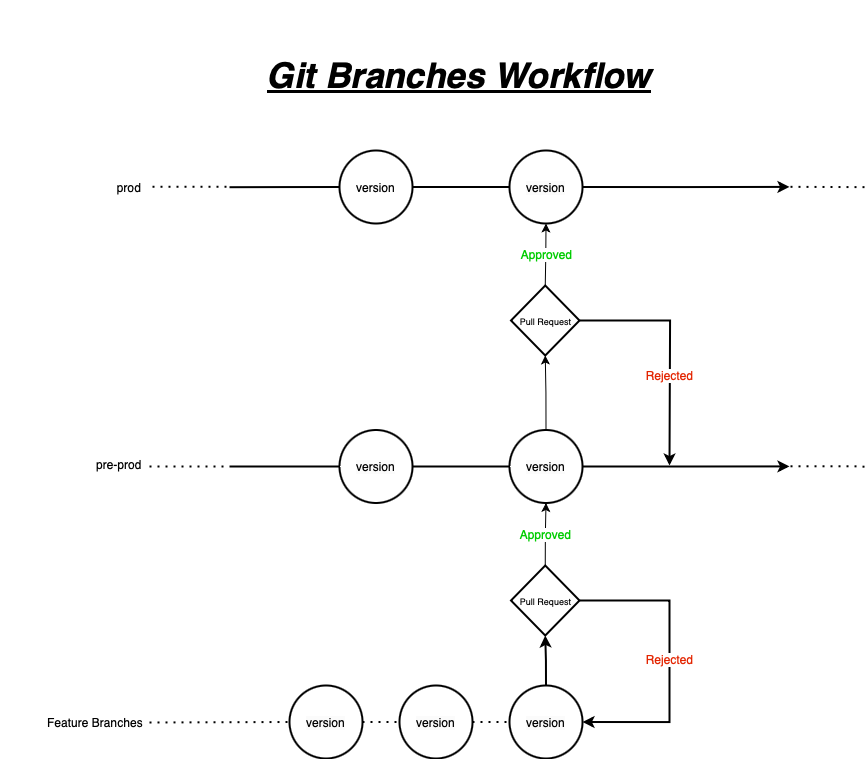

The diagram above was exported from draw.io. Its source (the exported page's mxGraphModel, read from the mxfile embedded in the PNG):
<mxGraphModel dx="1363" dy="924" grid="1" gridSize="10" guides="1" tooltips="1" connect="1" arrows="1" fold="1" page="1" pageScale="1" pageWidth="850" pageHeight="1100" math="0" shadow="0">
  <root>
    <mxCell id="0" />
    <mxCell id="1" parent="0" />
    <mxCell id="jwPxPJfNmnO8DpsU17QG-3" value="&lt;span style=&quot;border-color: var(--border-color); caret-color: rgb(0, 0, 0); color: rgb(0, 0, 0); font-family: Helvetica; font-size: 12px; font-style: normal; font-variant-caps: normal; letter-spacing: normal; text-align: center; text-indent: 0px; text-transform: none; word-spacing: 0px; -webkit-text-stroke-width: 0px; text-decoration: none;&quot;&gt;prod&lt;/span&gt;" style="text;html=1;strokeColor=none;fillColor=none;align=center;verticalAlign=middle;whiteSpace=wrap;rounded=0;strokeWidth=2;fontSize=12;fontStyle=0" vertex="1" parent="1">
      <mxGeometry x="510" y="236.5" width="60" height="30" as="geometry" />
    </mxCell>
    <mxCell id="jwPxPJfNmnO8DpsU17QG-7" style="edgeStyle=orthogonalEdgeStyle;rounded=0;orthogonalLoop=1;jettySize=auto;html=1;exitX=1;exitY=0.5;exitDx=0;exitDy=0;entryX=0;entryY=0.5;entryDx=0;entryDy=0;endArrow=none;endFill=0;strokeWidth=2;fontSize=12;fontStyle=0" edge="1" parent="1" source="jwPxPJfNmnO8DpsU17QG-4" target="jwPxPJfNmnO8DpsU17QG-6">
      <mxGeometry relative="1" as="geometry" />
    </mxCell>
    <mxCell id="jwPxPJfNmnO8DpsU17QG-102" style="edgeStyle=orthogonalEdgeStyle;rounded=0;orthogonalLoop=1;jettySize=auto;html=1;exitX=0;exitY=0.5;exitDx=0;exitDy=0;endArrow=none;endFill=0;strokeWidth=2;" edge="1" parent="1" source="jwPxPJfNmnO8DpsU17QG-4">
      <mxGeometry relative="1" as="geometry">
        <mxPoint x="640" y="251.71428571428567" as="targetPoint" />
      </mxGeometry>
    </mxCell>
    <mxCell id="jwPxPJfNmnO8DpsU17QG-4" value="version" style="ellipse;whiteSpace=wrap;html=1;aspect=fixed;strokeWidth=2;fontSize=12;fontStyle=0" vertex="1" parent="1">
      <mxGeometry x="750" y="215" width="73" height="73" as="geometry" />
    </mxCell>
    <mxCell id="jwPxPJfNmnO8DpsU17QG-103" style="edgeStyle=orthogonalEdgeStyle;rounded=0;orthogonalLoop=1;jettySize=auto;html=1;exitX=1;exitY=0.5;exitDx=0;exitDy=0;strokeWidth=2;" edge="1" parent="1" source="jwPxPJfNmnO8DpsU17QG-6">
      <mxGeometry relative="1" as="geometry">
        <mxPoint x="1200" y="251.39999999999998" as="targetPoint" />
      </mxGeometry>
    </mxCell>
    <mxCell id="jwPxPJfNmnO8DpsU17QG-6" value="&lt;span style=&quot;caret-color: rgb(0, 0, 0); color: rgb(0, 0, 0); font-family: Helvetica; font-size: 12px; font-style: normal; font-variant-caps: normal; letter-spacing: normal; text-align: center; text-indent: 0px; text-transform: none; word-spacing: 0px; -webkit-text-stroke-width: 0px; background-color: rgb(251, 251, 251); text-decoration: none; float: none; display: inline !important;&quot;&gt;version&lt;/span&gt;" style="ellipse;whiteSpace=wrap;html=1;aspect=fixed;strokeWidth=2;fontSize=12;fontStyle=0" vertex="1" parent="1">
      <mxGeometry x="920" y="215" width="73" height="73" as="geometry" />
    </mxCell>
    <mxCell id="jwPxPJfNmnO8DpsU17QG-12" value="&lt;span style=&quot;border-color: var(--border-color); caret-color: rgb(0, 0, 0); color: rgb(0, 0, 0); font-family: Helvetica; font-size: 12px; font-style: normal; font-variant-caps: normal; letter-spacing: normal; text-align: center; text-indent: 0px; text-transform: none; word-spacing: 0px; -webkit-text-stroke-width: 0px; text-decoration: none;&quot;&gt;pre-prod&lt;/span&gt;" style="text;html=1;strokeColor=none;fillColor=none;align=center;verticalAlign=middle;whiteSpace=wrap;rounded=0;strokeWidth=2;fontSize=12;fontStyle=0" vertex="1" parent="1">
      <mxGeometry x="470" y="516.5" width="120" height="25" as="geometry" />
    </mxCell>
    <mxCell id="jwPxPJfNmnO8DpsU17QG-13" style="edgeStyle=orthogonalEdgeStyle;rounded=0;orthogonalLoop=1;jettySize=auto;html=1;exitX=1;exitY=0.5;exitDx=0;exitDy=0;entryX=0;entryY=0.5;entryDx=0;entryDy=0;endArrow=none;endFill=0;strokeWidth=2;fontSize=12;fontStyle=0" edge="1" parent="1" source="jwPxPJfNmnO8DpsU17QG-14" target="jwPxPJfNmnO8DpsU17QG-16">
      <mxGeometry relative="1" as="geometry" />
    </mxCell>
    <mxCell id="jwPxPJfNmnO8DpsU17QG-96" style="edgeStyle=orthogonalEdgeStyle;rounded=0;orthogonalLoop=1;jettySize=auto;html=1;exitX=0;exitY=0.5;exitDx=0;exitDy=0;endArrow=none;endFill=0;strokeWidth=2;" edge="1" parent="1" source="jwPxPJfNmnO8DpsU17QG-14">
      <mxGeometry relative="1" as="geometry">
        <mxPoint x="640" y="531" as="targetPoint" />
      </mxGeometry>
    </mxCell>
    <mxCell id="jwPxPJfNmnO8DpsU17QG-14" value="&lt;span style=&quot;caret-color: rgb(0, 0, 0); color: rgb(0, 0, 0); font-family: Helvetica; font-size: 12px; font-style: normal; font-variant-caps: normal; letter-spacing: normal; text-align: center; text-indent: 0px; text-transform: none; word-spacing: 0px; -webkit-text-stroke-width: 0px; background-color: rgb(251, 251, 251); text-decoration: none; float: none; display: inline !important;&quot;&gt;version&lt;/span&gt;" style="ellipse;whiteSpace=wrap;html=1;aspect=fixed;strokeWidth=2;fontSize=12;fontStyle=0" vertex="1" parent="1">
      <mxGeometry x="750" y="494.5" width="73" height="73" as="geometry" />
    </mxCell>
    <mxCell id="jwPxPJfNmnO8DpsU17QG-28" style="edgeStyle=orthogonalEdgeStyle;rounded=0;orthogonalLoop=1;jettySize=auto;html=1;exitX=0.5;exitY=0;exitDx=0;exitDy=0;entryX=0.5;entryY=1;entryDx=0;entryDy=0;strokeWidth=1;fontSize=12;fontStyle=0" edge="1" parent="1" source="jwPxPJfNmnO8DpsU17QG-16" target="jwPxPJfNmnO8DpsU17QG-104">
      <mxGeometry relative="1" as="geometry">
        <mxPoint x="956.4949999999997" y="430" as="targetPoint" />
      </mxGeometry>
    </mxCell>
    <mxCell id="jwPxPJfNmnO8DpsU17QG-99" style="edgeStyle=orthogonalEdgeStyle;rounded=0;orthogonalLoop=1;jettySize=auto;html=1;exitX=1;exitY=0.5;exitDx=0;exitDy=0;strokeWidth=2;" edge="1" parent="1" source="jwPxPJfNmnO8DpsU17QG-16">
      <mxGeometry relative="1" as="geometry">
        <mxPoint x="1200" y="530.9" as="targetPoint" />
      </mxGeometry>
    </mxCell>
    <mxCell id="jwPxPJfNmnO8DpsU17QG-16" value="&lt;span style=&quot;caret-color: rgb(0, 0, 0); color: rgb(0, 0, 0); font-family: Helvetica; font-size: 12px; font-style: normal; font-variant-caps: normal; letter-spacing: normal; text-align: center; text-indent: 0px; text-transform: none; word-spacing: 0px; -webkit-text-stroke-width: 0px; background-color: rgb(251, 251, 251); text-decoration: none; float: none; display: inline !important;&quot;&gt;version&lt;/span&gt;" style="ellipse;whiteSpace=wrap;html=1;aspect=fixed;strokeWidth=2;fontSize=12;fontStyle=0" vertex="1" parent="1">
      <mxGeometry x="920" y="494.5" width="73" height="73" as="geometry" />
    </mxCell>
    <mxCell id="jwPxPJfNmnO8DpsU17QG-20" value="&lt;span style=&quot;border-color: var(--border-color); caret-color: rgb(0, 0, 0); color: rgb(0, 0, 0); font-family: Helvetica; font-size: 12px; font-style: normal; font-variant-caps: normal; letter-spacing: normal; text-align: center; text-indent: 0px; text-transform: none; word-spacing: 0px; -webkit-text-stroke-width: 0px; text-decoration: none;&quot;&gt;Feature Branches&lt;/span&gt;" style="text;html=1;strokeColor=none;fillColor=none;align=center;verticalAlign=middle;whiteSpace=wrap;rounded=0;strokeWidth=2;fontSize=12;fontStyle=0" vertex="1" parent="1">
      <mxGeometry x="411" y="769" width="190" height="35" as="geometry" />
    </mxCell>
    <mxCell id="jwPxPJfNmnO8DpsU17QG-87" style="edgeStyle=orthogonalEdgeStyle;rounded=0;orthogonalLoop=1;jettySize=auto;html=1;exitX=0.5;exitY=0;exitDx=0;exitDy=0;strokeWidth=2;entryX=0.5;entryY=1;entryDx=0;entryDy=0;fontSize=12;fontStyle=0" edge="1" parent="1" source="jwPxPJfNmnO8DpsU17QG-24" target="jwPxPJfNmnO8DpsU17QG-86">
      <mxGeometry relative="1" as="geometry">
        <mxPoint x="970" y="730" as="targetPoint" />
      </mxGeometry>
    </mxCell>
    <mxCell id="jwPxPJfNmnO8DpsU17QG-24" value="&lt;span style=&quot;caret-color: rgb(0, 0, 0); color: rgb(0, 0, 0); font-family: Helvetica; font-size: 12px; font-style: normal; font-variant-caps: normal; letter-spacing: normal; text-align: center; text-indent: 0px; text-transform: none; word-spacing: 0px; -webkit-text-stroke-width: 0px; background-color: rgb(251, 251, 251); text-decoration: none; float: none; display: inline !important;&quot;&gt;version&lt;/span&gt;" style="ellipse;whiteSpace=wrap;html=1;aspect=fixed;strokeWidth=2;fontSize=12;fontStyle=0" vertex="1" parent="1">
      <mxGeometry x="920" y="750" width="73" height="73" as="geometry" />
    </mxCell>
    <mxCell id="jwPxPJfNmnO8DpsU17QG-30" value="&lt;span style=&quot;border-color: var(--border-color); caret-color: rgb(227, 36, 0); color: rgb(227, 36, 0); font-size: 12px;&quot;&gt;Rejected&lt;/span&gt;" style="edgeStyle=orthogonalEdgeStyle;rounded=0;orthogonalLoop=1;jettySize=auto;html=1;exitX=1;exitY=0.5;exitDx=0;exitDy=0;strokeWidth=2;fontSize=12;fontStyle=0" edge="1" parent="1" source="jwPxPJfNmnO8DpsU17QG-104">
      <mxGeometry x="0.2426" relative="1" as="geometry">
        <mxPoint x="1080" y="530" as="targetPoint" />
        <mxPoint x="1004.6199999999997" y="385" as="sourcePoint" />
        <mxPoint as="offset" />
      </mxGeometry>
    </mxCell>
    <mxCell id="jwPxPJfNmnO8DpsU17QG-62" value="&lt;span style=&quot;caret-color: rgb(0, 0, 0); color: rgb(0, 0, 0); font-family: Helvetica; font-size: 12px; font-style: normal; font-variant-caps: normal; letter-spacing: normal; text-align: center; text-indent: 0px; text-transform: none; word-spacing: 0px; -webkit-text-stroke-width: 0px; background-color: rgb(251, 251, 251); text-decoration: none; float: none; display: inline !important;&quot;&gt;version&lt;/span&gt;" style="ellipse;whiteSpace=wrap;html=1;aspect=fixed;strokeWidth=2;fontSize=12;fontStyle=0" vertex="1" parent="1">
      <mxGeometry x="700" y="750" width="73" height="73" as="geometry" />
    </mxCell>
    <mxCell id="jwPxPJfNmnO8DpsU17QG-63" value="&lt;span style=&quot;caret-color: rgb(0, 0, 0); color: rgb(0, 0, 0); font-family: Helvetica; font-size: 12px; font-style: normal; font-variant-caps: normal; letter-spacing: normal; text-align: center; text-indent: 0px; text-transform: none; word-spacing: 0px; -webkit-text-stroke-width: 0px; background-color: rgb(251, 251, 251); text-decoration: none; float: none; display: inline !important;&quot;&gt;version&lt;/span&gt;" style="ellipse;whiteSpace=wrap;html=1;aspect=fixed;strokeWidth=2;fontSize=12;fontStyle=0" vertex="1" parent="1">
      <mxGeometry x="810" y="750" width="73" height="73" as="geometry" />
    </mxCell>
    <mxCell id="jwPxPJfNmnO8DpsU17QG-74" value="" style="endArrow=none;dashed=1;html=1;dashPattern=1 3;strokeWidth=2;rounded=0;fontSize=12;fontStyle=0" edge="1" parent="1">
      <mxGeometry width="50" height="50" relative="1" as="geometry">
        <mxPoint x="563" y="251.26" as="sourcePoint" />
        <mxPoint x="643" y="251.26" as="targetPoint" />
      </mxGeometry>
    </mxCell>
    <mxCell id="jwPxPJfNmnO8DpsU17QG-78" value="" style="endArrow=none;dashed=1;html=1;dashPattern=1 3;strokeWidth=2;rounded=0;fontSize=12;fontStyle=0" edge="1" parent="1">
      <mxGeometry width="50" height="50" relative="1" as="geometry">
        <mxPoint x="560" y="531" as="sourcePoint" />
        <mxPoint x="640" y="531" as="targetPoint" />
      </mxGeometry>
    </mxCell>
    <mxCell id="jwPxPJfNmnO8DpsU17QG-80" value="" style="endArrow=none;dashed=1;html=1;dashPattern=1 3;strokeWidth=2;rounded=0;entryX=0;entryY=0.5;entryDx=0;entryDy=0;exitX=1;exitY=0.5;exitDx=0;exitDy=0;fontSize=12;fontStyle=0" edge="1" parent="1" source="jwPxPJfNmnO8DpsU17QG-63" target="jwPxPJfNmnO8DpsU17QG-24">
      <mxGeometry width="50" height="50" relative="1" as="geometry">
        <mxPoint x="770" y="770" as="sourcePoint" />
        <mxPoint x="820" y="720" as="targetPoint" />
      </mxGeometry>
    </mxCell>
    <mxCell id="jwPxPJfNmnO8DpsU17QG-81" value="" style="endArrow=none;dashed=1;html=1;dashPattern=1 3;strokeWidth=2;rounded=0;entryX=0;entryY=0.5;entryDx=0;entryDy=0;exitX=1;exitY=0.5;exitDx=0;exitDy=0;fontSize=12;fontStyle=0" edge="1" parent="1" source="jwPxPJfNmnO8DpsU17QG-62" target="jwPxPJfNmnO8DpsU17QG-63">
      <mxGeometry width="50" height="50" relative="1" as="geometry">
        <mxPoint x="810" y="770" as="sourcePoint" />
        <mxPoint x="860" y="720" as="targetPoint" />
      </mxGeometry>
    </mxCell>
    <mxCell id="jwPxPJfNmnO8DpsU17QG-85" value="" style="endArrow=none;dashed=1;html=1;dashPattern=1 3;strokeWidth=2;rounded=0;fontSize=12;fontStyle=0" edge="1" parent="1">
      <mxGeometry width="50" height="50" relative="1" as="geometry">
        <mxPoint x="1275" y="531.2199999999999" as="sourcePoint" />
        <mxPoint x="1195" y="530.7899999999998" as="targetPoint" />
        <Array as="points">
          <mxPoint x="1265" y="530.7899999999998" />
        </Array>
      </mxGeometry>
    </mxCell>
    <mxCell id="jwPxPJfNmnO8DpsU17QG-89" value="&lt;font style=&quot;font-size: 12px;&quot; color=&quot;#e32400&quot;&gt;&lt;span style=&quot;font-size: 12px;&quot;&gt;Rejected&lt;/span&gt;&lt;/font&gt;" style="edgeStyle=orthogonalEdgeStyle;rounded=0;orthogonalLoop=1;jettySize=auto;html=1;exitX=1;exitY=0.5;exitDx=0;exitDy=0;strokeWidth=2;fontSize=12;fontStyle=0;entryX=1;entryY=0.5;entryDx=0;entryDy=0;" edge="1" parent="1" source="jwPxPJfNmnO8DpsU17QG-86" target="jwPxPJfNmnO8DpsU17QG-24">
      <mxGeometry x="-0.0002" relative="1" as="geometry">
        <mxPoint x="1020" y="830" as="targetPoint" />
        <Array as="points">
          <mxPoint x="1080" y="665" />
          <mxPoint x="1080" y="787" />
        </Array>
        <mxPoint as="offset" />
      </mxGeometry>
    </mxCell>
    <mxCell id="jwPxPJfNmnO8DpsU17QG-86" value="&lt;font style=&quot;font-size: 9px;&quot;&gt;Pull Request&lt;/font&gt;" style="rhombus;whiteSpace=wrap;html=1;strokeWidth=2;fontSize=12;fontStyle=0;align=center;" vertex="1" parent="1">
      <mxGeometry x="921.5" y="630" width="68.5" height="70" as="geometry" />
    </mxCell>
    <mxCell id="jwPxPJfNmnO8DpsU17QG-91" value="" style="endArrow=none;dashed=1;html=1;dashPattern=1 3;strokeWidth=2;rounded=0;fontSize=12;fontStyle=0" edge="1" parent="1">
      <mxGeometry width="50" height="50" relative="1" as="geometry">
        <mxPoint x="1275" y="251.64" as="sourcePoint" />
        <mxPoint x="1195" y="251.29999999999995" as="targetPoint" />
      </mxGeometry>
    </mxCell>
    <mxCell id="jwPxPJfNmnO8DpsU17QG-92" value="&lt;font size=&quot;1&quot;&gt;&lt;i&gt;&lt;b&gt;&lt;u style=&quot;font-size: 35px;&quot;&gt;Git Branches Workflow&lt;/u&gt;&lt;/b&gt;&lt;/i&gt;&lt;/font&gt;" style="text;html=1;strokeColor=none;fillColor=none;align=center;verticalAlign=middle;whiteSpace=wrap;rounded=0;" vertex="1" parent="1">
      <mxGeometry x="590" y="65" width="560" height="150" as="geometry" />
    </mxCell>
    <mxCell id="jwPxPJfNmnO8DpsU17QG-98" value="" style="endArrow=none;dashed=1;html=1;dashPattern=1 3;strokeWidth=2;rounded=0;entryX=0;entryY=0.5;entryDx=0;entryDy=0;fontSize=12;fontStyle=0" edge="1" parent="1" target="jwPxPJfNmnO8DpsU17QG-62">
      <mxGeometry width="50" height="50" relative="1" as="geometry">
        <mxPoint x="560" y="787" as="sourcePoint" />
        <mxPoint x="830" y="812.5" as="targetPoint" />
      </mxGeometry>
    </mxCell>
    <mxCell id="jwPxPJfNmnO8DpsU17QG-105" value="&lt;span style=&quot;caret-color: rgb(0, 204, 0); color: rgb(0, 204, 0); font-family: Helvetica; font-size: 12px; font-style: normal; font-variant-caps: normal; font-weight: 400; letter-spacing: normal; text-align: center; text-indent: 0px; text-transform: none; word-spacing: 0px; -webkit-text-stroke-width: 0px; background-color: rgb(255, 255, 255); text-decoration: none; float: none; display: inline !important;&quot;&gt;Approved&lt;/span&gt;" style="edgeStyle=orthogonalEdgeStyle;rounded=0;orthogonalLoop=1;jettySize=auto;html=1;exitX=0.5;exitY=0;exitDx=0;exitDy=0;" edge="1" parent="1">
      <mxGeometry x="-0.0002" relative="1" as="geometry">
        <mxPoint x="955.75" y="350" as="sourcePoint" />
        <mxPoint x="956.5" y="288.0000000000001" as="targetPoint" />
        <mxPoint as="offset" />
      </mxGeometry>
    </mxCell>
    <mxCell id="jwPxPJfNmnO8DpsU17QG-104" value="&lt;font style=&quot;font-size: 9px;&quot;&gt;Pull Request&lt;/font&gt;" style="rhombus;whiteSpace=wrap;html=1;strokeWidth=2;fontSize=12;fontStyle=0;align=center;" vertex="1" parent="1">
      <mxGeometry x="921.5" y="350" width="68.5" height="70" as="geometry" />
    </mxCell>
    <mxCell id="jwPxPJfNmnO8DpsU17QG-106" value="&lt;span style=&quot;caret-color: rgb(0, 204, 0); color: rgb(0, 204, 0); font-family: Helvetica; font-size: 12px; font-style: normal; font-variant-caps: normal; font-weight: 400; letter-spacing: normal; text-align: center; text-indent: 0px; text-transform: none; word-spacing: 0px; -webkit-text-stroke-width: 0px; background-color: rgb(255, 255, 255); text-decoration: none; float: none; display: inline !important;&quot;&gt;Approved&lt;/span&gt;" style="edgeStyle=orthogonalEdgeStyle;rounded=0;orthogonalLoop=1;jettySize=auto;html=1;exitX=0.5;exitY=0;exitDx=0;exitDy=0;entryX=0.5;entryY=1;entryDx=0;entryDy=0;" edge="1" parent="1" source="jwPxPJfNmnO8DpsU17QG-86" target="jwPxPJfNmnO8DpsU17QG-16">
      <mxGeometry x="-0.0002" relative="1" as="geometry">
        <mxPoint x="1030" y="622" as="sourcePoint" />
        <mxPoint x="1030.75" y="560.0000000000001" as="targetPoint" />
        <mxPoint as="offset" />
      </mxGeometry>
    </mxCell>
  </root>
</mxGraphModel>